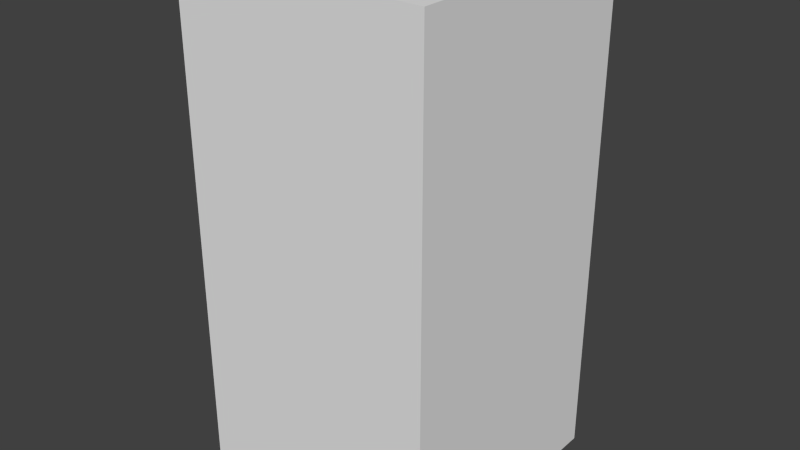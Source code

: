 # Source: greenWaveTwo.blend  (saved by Blender 2.68.0; exported with 4.5.12 LTS)
import bpy
from mathutils import Matrix  # noqa: F401  (used for matrix-valued properties, if any)

bpy.ops.wm.read_factory_settings(use_empty=True)
scene = bpy.context.scene
scene.name = 'Scene'

# ---- collections
col_collection_1 = bpy.data.collections.new('Collection 1'); scene.collection.children.link(col_collection_1)

# ---- world
world_world = bpy.data.worlds.new('World'); scene.world = world_world
world_world.color = (0.05088, 0.05088, 0.05088)
world_world.use_sun_shadow = False
world_world.sun_shadow_jitter_overblur = 0.0
world_world.cycles.sampling_method = 'MANUAL'
world_world.cycles.sample_map_resolution = 256

# ---- meshes
me_greenwavetwo = bpy.data.meshes.new('greenWaveTwo')
me_greenwavetwo.from_pydata([(-0.5, -0.5, -1.0), (-0.5, 0.5, -1.0), (0.5, 0.5, -1.0), (0.5, -0.5, -1.0), (-0.5, -0.5, 1.0), (-0.5, 0.5, 1.0), (0.5, 0.5, 1.0), (0.5, -0.5, 1.0)], [], [(4, 5, 1, 0), (5, 6, 2, 1), (6, 7, 3, 2), (7, 4, 0, 3), (0, 1, 2, 3), (7, 6, 5, 4)])
me_greenwavetwo.use_remesh_preserve_volume = False
me_greenwavetwo.use_remesh_preserve_attributes = False
me_greenwavetwo.use_mirror_vertex_groups = False
me_greenwavetwo.update()

# ---- objects
ob_greenwavetwo = bpy.data.objects.new('greenWaveTwo', me_greenwavetwo)

# ---- transforms, parenting, visibility, modifiers, constraints
ob_greenwavetwo.location = (0.0, 0.0, 0.0)
ob_greenwavetwo.lineart.crease_threshold = 0.0

# ---- collection membership
col_collection_1.objects.link(ob_greenwavetwo)

# ---- scene / render settings (as saved in the file)
scene.frame_start = 1; scene.frame_end = 250; scene.frame_set(1)
scene.render.engine = 'BLENDER_EEVEE_NEXT'
scene.render.image_settings.color_mode = 'RGB'
scene.render.image_settings.compression = 90
scene.render.resolution_percentage = 50
scene.render.dither_intensity = 0.0
scene.cycles.use_denoising = False
scene.cycles.samples = 10
scene.cycles.sampling_pattern = 'TABULATED_SOBOL'
scene.cycles.light_sampling_threshold = 0.0
scene.cycles.use_adaptive_sampling = False
scene.cycles.use_light_tree = False
scene.cycles.blur_glossy = 0.0
scene.cycles.volume_bounces = 1
scene.cycles.pixel_filter_type = 'GAUSSIAN'
scene.cycles.sample_clamp_indirect = 0.0
scene.view_settings.view_transform = 'Standard'
bpy.context.view_layer.update()

# ---- added for rendering (the .blend has no active camera and no usable light): camera, sun
cam_auto = bpy.data.cameras.new('AutoCamera')
cam_auto.lens = 50.0
cam_auto.sensor_width = 36.0
cam_auto.clip_end = 1000.0
ob_auto_camera = bpy.data.objects.new('AutoCamera', cam_auto)
scene.collection.objects.link(ob_auto_camera)
ob_auto_camera.location = (2.26633, -2.71959, 1.81306)
ob_auto_camera.rotation_euler = (1.09748, -7.21219e-08, 0.694738)
scene.camera = ob_auto_camera
light_auto_sun = bpy.data.lights.new('AutoSun', 'SUN')
light_auto_sun.energy = 3.0
light_auto_sun.angle = 0.0523599
ob_auto_sun = bpy.data.objects.new('AutoSun', light_auto_sun)
scene.collection.objects.link(ob_auto_sun)
ob_auto_sun.rotation_euler = (0.872665, 0.174533, 0.523599)
bpy.context.view_layer.update()
